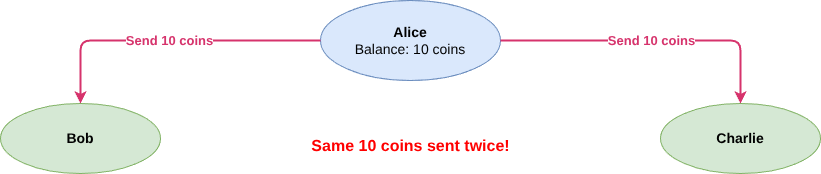

The diagram above was exported from draw.io. Its source (the exported page's mxGraphModel, read from the mxfile embedded in the PNG):
<mxGraphModel dx="1202" dy="898" grid="1" gridSize="10" guides="1" tooltips="1" connect="1" arrows="1" fold="1" page="1" pageScale="1" pageWidth="1200" pageHeight="600" math="0" shadow="0">
  <root>
    <mxCell id="0" />
    <mxCell id="1" parent="0" />
    <mxCell id="2" value="&lt;b&gt;Alice&lt;/b&gt;&lt;br&gt;Balance: 10 coins" style="shape=ellipse;whiteSpace=wrap;html=1;fillColor=#dae8fc;strokeColor=#6c8ebf;fontSize=14;" parent="1" vertex="1">
      <mxGeometry x="460" y="40" width="180" height="80" as="geometry" />
    </mxCell>
    <mxCell id="3" value="&lt;b&gt;Bob&lt;/b&gt;" style="shape=ellipse;whiteSpace=wrap;html=1;fillColor=#d5e8d4;strokeColor=#82b366;fontSize=14;" parent="1" vertex="1">
      <mxGeometry x="140" y="143" width="160" height="70" as="geometry" />
    </mxCell>
    <mxCell id="4" value="&lt;b&gt;Charlie&lt;/b&gt;" style="shape=ellipse;whiteSpace=wrap;html=1;fillColor=#d5e8d4;strokeColor=#82b366;fontSize=14;" parent="1" vertex="1">
      <mxGeometry x="800" y="143" width="160" height="70" as="geometry" />
    </mxCell>
    <mxCell id="5" value="Send 10 coins" style="edgeStyle=orthogonalEdgeStyle;rounded=1;orthogonalLoop=1;jettySize=auto;html=1;strokeWidth=2;fontSize=13;fontStyle=1;strokeColor=#d6336c;fontColor=#d6336c;" parent="1" source="2" target="3" edge="1">
      <mxGeometry relative="1" as="geometry" />
    </mxCell>
    <mxCell id="6" value="Send 10 coins" style="edgeStyle=orthogonalEdgeStyle;rounded=1;orthogonalLoop=1;jettySize=auto;html=1;strokeWidth=2;fontSize=13;fontStyle=1;strokeColor=#d6336c;fontColor=#d6336c;" parent="1" source="2" target="4" edge="1">
      <mxGeometry relative="1" as="geometry" />
    </mxCell>
    <mxCell id="7" value="Same 10 coins sent twice!" style="text;html=1;align=center;verticalAlign=middle;resizable=0;points=[];autosize=1;strokeColor=none;fillColor=none;fontSize=16;fontStyle=1;fontColor=#FF0000;" parent="1" vertex="1">
      <mxGeometry x="430" y="170" width="240" height="30" as="geometry" />
    </mxCell>
  </root>
</mxGraphModel>